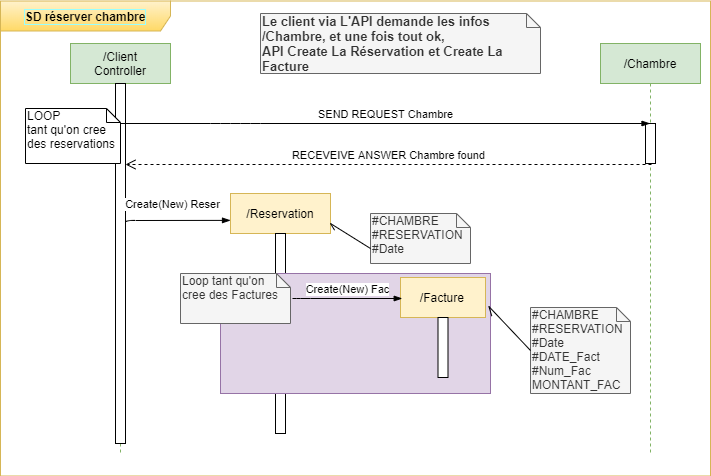

The diagram above was exported from draw.io. Its source (the exported page's mxGraphModel, read from the mxfile embedded in the PNG):
<mxGraphModel dx="1320" dy="516" grid="1" gridSize="10" guides="1" tooltips="1" connect="1" arrows="1" fold="1" page="1" pageScale="1" pageWidth="1169" pageHeight="827" math="0" shadow="0">
  <root>
    <mxCell id="0" />
    <mxCell id="1" parent="0" />
    <mxCell id="3dbtBCPw7RxnRmCnFCgx-1" value="&lt;b&gt;SD réserver chambre&lt;/b&gt;" style="shape=umlFrame;whiteSpace=wrap;html=1;width=170;height=30;fillColor=#fff2cc;strokeColor=#d6b656;gradientColor=#ffd966;backgroundOutline=1;labelBorderColor=#99FFFF;" vertex="1" parent="1">
      <mxGeometry x="40" y="37.5" width="710" height="475" as="geometry" />
    </mxCell>
    <mxCell id="3dbtBCPw7RxnRmCnFCgx-2" value="/Client&lt;br&gt;Controller" style="shape=umlLifeline;perimeter=lifelinePerimeter;whiteSpace=wrap;html=1;container=1;collapsible=0;recursiveResize=0;outlineConnect=0;fillColor=#d5e8d4;strokeColor=#82b366;" vertex="1" parent="1">
      <mxGeometry x="110" y="80" width="100" height="410" as="geometry" />
    </mxCell>
    <mxCell id="3dbtBCPw7RxnRmCnFCgx-5" value="" style="html=1;points=[];perimeter=orthogonalPerimeter;" vertex="1" parent="3dbtBCPw7RxnRmCnFCgx-2">
      <mxGeometry x="45" y="40" width="10" height="360" as="geometry" />
    </mxCell>
    <mxCell id="3dbtBCPw7RxnRmCnFCgx-3" value="/Chambre" style="shape=umlLifeline;perimeter=lifelinePerimeter;whiteSpace=wrap;html=1;container=1;collapsible=0;recursiveResize=0;outlineConnect=0;fillColor=#d5e8d4;strokeColor=#82b366;" vertex="1" parent="1">
      <mxGeometry x="640" y="80" width="100" height="410" as="geometry" />
    </mxCell>
    <mxCell id="3dbtBCPw7RxnRmCnFCgx-7" value="" style="html=1;points=[];perimeter=orthogonalPerimeter;" vertex="1" parent="3dbtBCPw7RxnRmCnFCgx-3">
      <mxGeometry x="45" y="80" width="10" height="40" as="geometry" />
    </mxCell>
    <mxCell id="3dbtBCPw7RxnRmCnFCgx-4" value="/Reservation" style="shape=umlLifeline;perimeter=lifelinePerimeter;whiteSpace=wrap;html=1;container=1;collapsible=0;recursiveResize=0;outlineConnect=0;fillColor=#fff2cc;strokeColor=#d6b656;" vertex="1" parent="1">
      <mxGeometry x="270" y="230" width="100" height="240" as="geometry" />
    </mxCell>
    <mxCell id="3dbtBCPw7RxnRmCnFCgx-11" value="" style="html=1;points=[];perimeter=orthogonalPerimeter;" vertex="1" parent="3dbtBCPw7RxnRmCnFCgx-4">
      <mxGeometry x="45" y="40" width="10" height="200" as="geometry" />
    </mxCell>
    <mxCell id="3dbtBCPw7RxnRmCnFCgx-6" value="SEND REQUEST Chambre" style="html=1;verticalAlign=bottom;endArrow=blockThin;endFill=1;" edge="1" parent="1" source="3dbtBCPw7RxnRmCnFCgx-2" target="3dbtBCPw7RxnRmCnFCgx-3">
      <mxGeometry relative="1" as="geometry">
        <mxPoint x="280" y="190" as="sourcePoint" />
        <mxPoint x="200" y="190" as="targetPoint" />
        <Array as="points">
          <mxPoint x="260" y="160" />
          <mxPoint x="290" y="160" />
        </Array>
      </mxGeometry>
    </mxCell>
    <mxCell id="3dbtBCPw7RxnRmCnFCgx-10" value="RECEVEIVE ANSWER Chambre found" style="html=1;verticalAlign=bottom;endArrow=open;dashed=1;endSize=8;exitX=0.6;exitY=1.025;exitDx=0;exitDy=0;exitPerimeter=0;" edge="1" parent="1" source="3dbtBCPw7RxnRmCnFCgx-7" target="3dbtBCPw7RxnRmCnFCgx-5">
      <mxGeometry relative="1" as="geometry">
        <mxPoint x="470" y="200" as="sourcePoint" />
        <mxPoint x="390" y="200" as="targetPoint" />
      </mxGeometry>
    </mxCell>
    <mxCell id="3dbtBCPw7RxnRmCnFCgx-13" value="" style="html=1;fillColor=#e1d5e7;strokeColor=#9673a6;" vertex="1" parent="1">
      <mxGeometry x="260" y="310" width="270" height="120" as="geometry" />
    </mxCell>
    <mxCell id="3dbtBCPw7RxnRmCnFCgx-14" value="/Facture&amp;nbsp;" style="html=1;points=[];perimeter=orthogonalPerimeter;shape=umlLifeline;participant=label;fontFamily=Helvetica;fontSize=12;align=center;strokeColor=#d6b656;fillColor=#fff2cc;recursiveResize=0;container=1;collapsible=0;" vertex="1" parent="1">
      <mxGeometry x="440" y="314" width="85" height="100" as="geometry" />
    </mxCell>
    <mxCell id="3dbtBCPw7RxnRmCnFCgx-16" value="" style="html=1;points=[];perimeter=orthogonalPerimeter;" vertex="1" parent="3dbtBCPw7RxnRmCnFCgx-14">
      <mxGeometry x="37.5" y="40" width="10" height="60" as="geometry" />
    </mxCell>
    <mxCell id="3dbtBCPw7RxnRmCnFCgx-15" value="Create(New) Reser" style="html=1;verticalAlign=bottom;endArrow=blockThin;exitX=1;exitY=0.391;exitDx=0;exitDy=0;exitPerimeter=0;entryX=0;entryY=0.112;entryDx=0;entryDy=0;entryPerimeter=0;endFill=1;" edge="1" parent="1" source="3dbtBCPw7RxnRmCnFCgx-5" target="3dbtBCPw7RxnRmCnFCgx-4">
      <mxGeometry x="-0.0649" y="7" relative="1" as="geometry">
        <mxPoint x="260" y="270" as="sourcePoint" />
        <mxPoint x="180" y="270" as="targetPoint" />
        <Array as="points">
          <mxPoint x="165" y="257" />
        </Array>
        <mxPoint as="offset" />
      </mxGeometry>
    </mxCell>
    <mxCell id="3dbtBCPw7RxnRmCnFCgx-17" value="Loop tant qu'on cree des Factures" style="shape=note;whiteSpace=wrap;html=1;size=14;verticalAlign=top;align=left;spacingTop=-6;fillColor=#f5f5f5;strokeColor=#666666;fontColor=#333333;" vertex="1" parent="1">
      <mxGeometry x="220" y="310" width="110" height="50" as="geometry" />
    </mxCell>
    <mxCell id="3dbtBCPw7RxnRmCnFCgx-19" value="Create(New) Fac" style="html=1;verticalAlign=bottom;endArrow=blockThin;entryX=0.02;entryY=0.21;entryDx=0;entryDy=0;entryPerimeter=0;endFill=1;" edge="1" parent="1" target="3dbtBCPw7RxnRmCnFCgx-14">
      <mxGeometry relative="1" as="geometry">
        <mxPoint x="332" y="335" as="sourcePoint" />
        <mxPoint x="290" y="280" as="targetPoint" />
        <Array as="points">
          <mxPoint x="340" y="335" />
        </Array>
      </mxGeometry>
    </mxCell>
    <mxCell id="3dbtBCPw7RxnRmCnFCgx-20" value="LOOP&amp;nbsp;&lt;br&gt;tant qu'on cree&lt;br&gt;des reservations" style="shape=note;whiteSpace=wrap;html=1;size=14;verticalAlign=top;align=left;spacingTop=-6;" vertex="1" parent="1">
      <mxGeometry x="65" y="145" width="95" height="55" as="geometry" />
    </mxCell>
    <mxCell id="3dbtBCPw7RxnRmCnFCgx-21" value="#CHAMBRE&lt;br&gt;#RESERVATION&lt;br&gt;#Date" style="shape=note;whiteSpace=wrap;html=1;size=14;verticalAlign=top;align=left;spacingTop=-6;fillColor=#f5f5f5;strokeColor=#666666;fontColor=#333333;" vertex="1" parent="1">
      <mxGeometry x="410" y="250" width="100" height="50" as="geometry" />
    </mxCell>
    <mxCell id="3dbtBCPw7RxnRmCnFCgx-22" value="#CHAMBRE&lt;br&gt;#RESERVATION&lt;br&gt;#Date&lt;br&gt;#DATE_Fact&lt;br&gt;#Num_Fac&lt;br&gt;MONTANT_FAC" style="shape=note;whiteSpace=wrap;html=1;size=14;verticalAlign=top;align=left;spacingTop=-6;fillColor=#f5f5f5;strokeColor=#666666;fontColor=#333333;" vertex="1" parent="1">
      <mxGeometry x="570" y="344" width="100" height="86" as="geometry" />
    </mxCell>
    <mxCell id="3dbtBCPw7RxnRmCnFCgx-28" value="" style="html=1;verticalAlign=bottom;endArrow=openAsync;exitX=0;exitY=0.7;exitDx=0;exitDy=0;exitPerimeter=0;endFill=0;" edge="1" parent="1" source="3dbtBCPw7RxnRmCnFCgx-21">
      <mxGeometry x="-0.0486" y="-11" relative="1" as="geometry">
        <mxPoint x="450" y="260" as="sourcePoint" />
        <mxPoint x="370" y="260" as="targetPoint" />
        <mxPoint x="-1" as="offset" />
      </mxGeometry>
    </mxCell>
    <mxCell id="3dbtBCPw7RxnRmCnFCgx-29" value="" style="html=1;verticalAlign=bottom;endArrow=openAsync;endSize=8;entryX=1.04;entryY=0.29;entryDx=0;entryDy=0;entryPerimeter=0;exitX=0;exitY=0.5;exitDx=0;exitDy=0;exitPerimeter=0;endFill=0;" edge="1" parent="1" source="3dbtBCPw7RxnRmCnFCgx-22" target="3dbtBCPw7RxnRmCnFCgx-14">
      <mxGeometry x="1" y="-53" relative="1" as="geometry">
        <mxPoint x="570" y="370" as="sourcePoint" />
        <mxPoint x="490" y="370" as="targetPoint" />
        <mxPoint x="-8" y="-7" as="offset" />
      </mxGeometry>
    </mxCell>
    <mxCell id="3dbtBCPw7RxnRmCnFCgx-31" value="&lt;font&gt;&lt;b style=&quot;font-size: 13px&quot;&gt;Le client via L'API &lt;/b&gt;&lt;span style=&quot;font-size: 13px&quot;&gt;&lt;b&gt;demande&lt;/b&gt;&lt;/span&gt;&lt;b style=&quot;font-size: 13px&quot;&gt;&amp;nbsp;les infos /Chambre, et une fois tout ok, &lt;br&gt;API Create La &lt;/b&gt;&lt;span style=&quot;font-size: 13px&quot;&gt;&lt;b&gt;Réservation&lt;/b&gt;&lt;/span&gt;&lt;b style=&quot;font-size: 13px&quot;&gt;&amp;nbsp;et Create La Facture&lt;/b&gt;&lt;/font&gt;" style="shape=note;whiteSpace=wrap;html=1;size=14;verticalAlign=top;align=left;spacingTop=-6;fillColor=#f5f5f5;strokeColor=#666666;fontColor=#333333;" vertex="1" parent="1">
      <mxGeometry x="300" y="50" width="280" height="60" as="geometry" />
    </mxCell>
  </root>
</mxGraphModel>